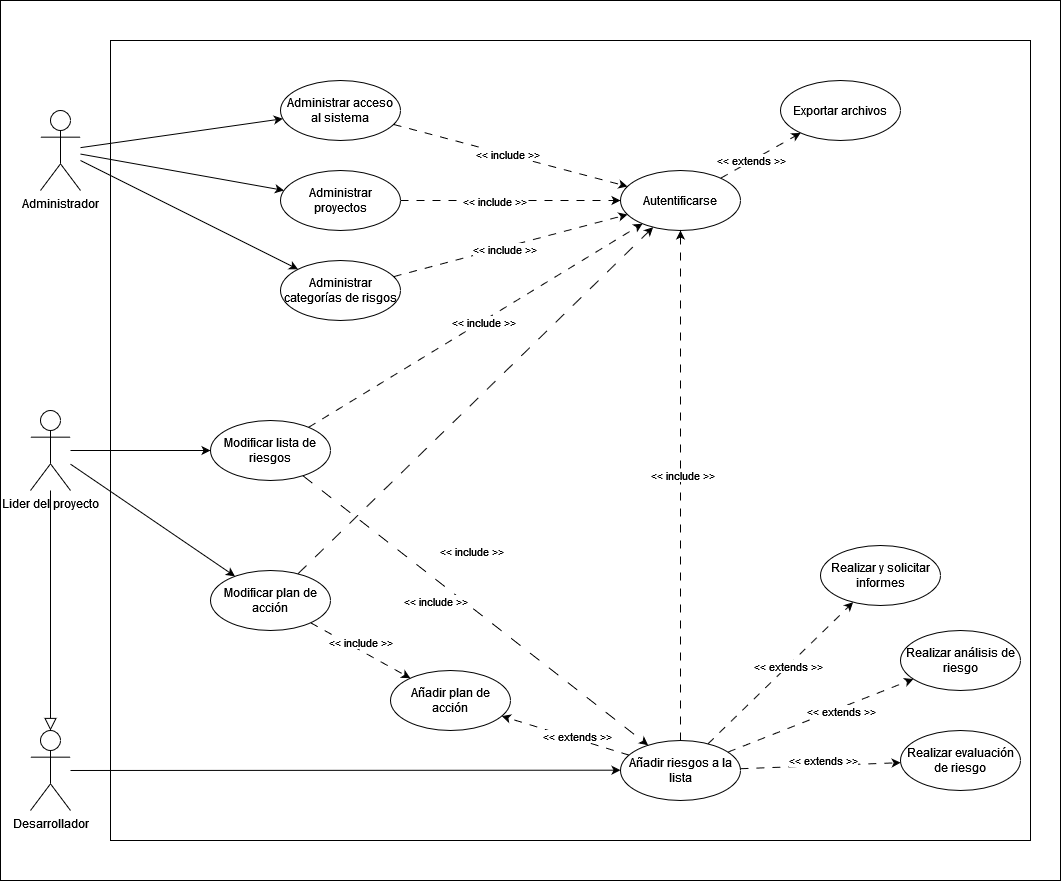

The diagram above was exported from draw.io. Its source (the exported page's mxGraphModel, read from the mxfile embedded in the PNG):
<mxGraphModel dx="1457" dy="847" grid="1" gridSize="10" guides="1" tooltips="1" connect="1" arrows="1" fold="1" page="1" pageScale="1" pageWidth="827" pageHeight="1169" math="0" shadow="0">
  <root>
    <mxCell id="0" />
    <mxCell id="1" parent="0" />
    <mxCell id="-5TUY3w5zbnfjcx4eBSF-23" value="" style="rounded=0;whiteSpace=wrap;html=1;" parent="1" vertex="1">
      <mxGeometry x="290" y="120" width="1060" height="880" as="geometry" />
    </mxCell>
    <mxCell id="-5TUY3w5zbnfjcx4eBSF-76" value="" style="rounded=0;whiteSpace=wrap;html=1;" parent="1" vertex="1">
      <mxGeometry x="400" y="160" width="920" height="800" as="geometry" />
    </mxCell>
    <mxCell id="-5TUY3w5zbnfjcx4eBSF-77" style="rounded=0;orthogonalLoop=1;jettySize=auto;html=1;" parent="1" source="-5TUY3w5zbnfjcx4eBSF-79" target="-5TUY3w5zbnfjcx4eBSF-89" edge="1">
      <mxGeometry relative="1" as="geometry" />
    </mxCell>
    <mxCell id="-5TUY3w5zbnfjcx4eBSF-78" style="rounded=0;orthogonalLoop=1;jettySize=auto;html=1;" parent="1" source="-5TUY3w5zbnfjcx4eBSF-79" target="-5TUY3w5zbnfjcx4eBSF-92" edge="1">
      <mxGeometry relative="1" as="geometry" />
    </mxCell>
    <mxCell id="dsdEelzjTaVAezbVnpXR-1" style="rounded=0;orthogonalLoop=1;jettySize=auto;html=1;" parent="1" source="-5TUY3w5zbnfjcx4eBSF-79" target="-5TUY3w5zbnfjcx4eBSF-113" edge="1">
      <mxGeometry relative="1" as="geometry" />
    </mxCell>
    <mxCell id="-5TUY3w5zbnfjcx4eBSF-79" value="Administrador" style="shape=umlActor;verticalLabelPosition=bottom;verticalAlign=top;html=1;outlineConnect=0;" parent="1" vertex="1">
      <mxGeometry x="330" y="230" width="40" height="80" as="geometry" />
    </mxCell>
    <mxCell id="-5TUY3w5zbnfjcx4eBSF-82" style="edgeStyle=none;rounded=0;orthogonalLoop=1;jettySize=auto;html=1;" parent="1" source="-5TUY3w5zbnfjcx4eBSF-84" target="-5TUY3w5zbnfjcx4eBSF-118" edge="1">
      <mxGeometry relative="1" as="geometry" />
    </mxCell>
    <mxCell id="dX3sOXWLlkZk12BEzYUn-5" style="rounded=0;orthogonalLoop=1;jettySize=auto;html=1;" parent="1" source="-5TUY3w5zbnfjcx4eBSF-84" target="-5TUY3w5zbnfjcx4eBSF-110" edge="1">
      <mxGeometry relative="1" as="geometry" />
    </mxCell>
    <mxCell id="-5TUY3w5zbnfjcx4eBSF-84" value="Lider del proyecto" style="shape=umlActor;verticalLabelPosition=bottom;verticalAlign=top;html=1;outlineConnect=0;" parent="1" vertex="1">
      <mxGeometry x="320" y="530" width="40" height="80" as="geometry" />
    </mxCell>
    <mxCell id="-5TUY3w5zbnfjcx4eBSF-85" style="rounded=0;orthogonalLoop=1;jettySize=auto;html=1;" parent="1" source="-5TUY3w5zbnfjcx4eBSF-86" target="-5TUY3w5zbnfjcx4eBSF-107" edge="1">
      <mxGeometry relative="1" as="geometry" />
    </mxCell>
    <mxCell id="-5TUY3w5zbnfjcx4eBSF-132" style="edgeStyle=none;rounded=0;orthogonalLoop=1;jettySize=auto;html=1;endArrow=block;endFill=0;endSize=10;" parent="1" source="-5TUY3w5zbnfjcx4eBSF-84" target="-5TUY3w5zbnfjcx4eBSF-86" edge="1">
      <mxGeometry relative="1" as="geometry">
        <mxPoint x="370" y="840" as="sourcePoint" />
        <mxPoint x="370" y="640" as="targetPoint" />
      </mxGeometry>
    </mxCell>
    <mxCell id="-5TUY3w5zbnfjcx4eBSF-86" value="Desarrollador" style="shape=umlActor;verticalLabelPosition=bottom;verticalAlign=top;html=1;outlineConnect=0;" parent="1" vertex="1">
      <mxGeometry x="320" y="850" width="40" height="80" as="geometry" />
    </mxCell>
    <mxCell id="-5TUY3w5zbnfjcx4eBSF-87" style="edgeStyle=none;rounded=0;orthogonalLoop=1;jettySize=auto;html=1;dashed=1;dashPattern=8 8;" parent="1" source="-5TUY3w5zbnfjcx4eBSF-89" target="-5TUY3w5zbnfjcx4eBSF-121" edge="1">
      <mxGeometry relative="1" as="geometry" />
    </mxCell>
    <mxCell id="-5TUY3w5zbnfjcx4eBSF-88" value="&amp;lt;&amp;lt; include &amp;gt;&amp;gt;" style="edgeLabel;html=1;align=center;verticalAlign=middle;resizable=0;points=[];" parent="-5TUY3w5zbnfjcx4eBSF-87" vertex="1" connectable="0">
      <mxGeometry x="-0.0395" y="1" relative="1" as="geometry">
        <mxPoint as="offset" />
      </mxGeometry>
    </mxCell>
    <mxCell id="-5TUY3w5zbnfjcx4eBSF-89" value="Administrar acceso al sistema" style="ellipse;whiteSpace=wrap;html=1;" parent="1" vertex="1">
      <mxGeometry x="570" y="200" width="120" height="60" as="geometry" />
    </mxCell>
    <mxCell id="-5TUY3w5zbnfjcx4eBSF-90" style="edgeStyle=none;rounded=0;orthogonalLoop=1;jettySize=auto;html=1;dashed=1;dashPattern=8 8;" parent="1" source="-5TUY3w5zbnfjcx4eBSF-92" target="-5TUY3w5zbnfjcx4eBSF-121" edge="1">
      <mxGeometry relative="1" as="geometry" />
    </mxCell>
    <mxCell id="-5TUY3w5zbnfjcx4eBSF-91" value="&amp;lt;&amp;lt; include &amp;gt;&amp;gt;" style="edgeLabel;html=1;align=center;verticalAlign=middle;resizable=0;points=[];" parent="-5TUY3w5zbnfjcx4eBSF-90" vertex="1" connectable="0">
      <mxGeometry x="-0.1476" relative="1" as="geometry">
        <mxPoint as="offset" />
      </mxGeometry>
    </mxCell>
    <mxCell id="-5TUY3w5zbnfjcx4eBSF-92" value="Administrar proyectos" style="ellipse;whiteSpace=wrap;html=1;" parent="1" vertex="1">
      <mxGeometry x="570" y="290" width="120" height="60" as="geometry" />
    </mxCell>
    <mxCell id="-5TUY3w5zbnfjcx4eBSF-93" value="Exportar archivos" style="ellipse;whiteSpace=wrap;html=1;" parent="1" vertex="1">
      <mxGeometry x="1070" y="200" width="120" height="60" as="geometry" />
    </mxCell>
    <mxCell id="-5TUY3w5zbnfjcx4eBSF-101" style="edgeStyle=none;rounded=0;orthogonalLoop=1;jettySize=auto;html=1;dashed=1;dashPattern=8 8;" parent="1" source="-5TUY3w5zbnfjcx4eBSF-107" target="-5TUY3w5zbnfjcx4eBSF-114" edge="1">
      <mxGeometry relative="1" as="geometry" />
    </mxCell>
    <mxCell id="-5TUY3w5zbnfjcx4eBSF-102" value="&amp;lt;&amp;lt; extends &amp;gt;&amp;gt;" style="edgeLabel;html=1;align=center;verticalAlign=middle;resizable=0;points=[];" parent="-5TUY3w5zbnfjcx4eBSF-101" vertex="1" connectable="0">
      <mxGeometry x="0.0329" y="-1" relative="1" as="geometry">
        <mxPoint x="-1" y="-7" as="offset" />
      </mxGeometry>
    </mxCell>
    <mxCell id="-5TUY3w5zbnfjcx4eBSF-103" style="edgeStyle=none;rounded=0;orthogonalLoop=1;jettySize=auto;html=1;dashed=1;dashPattern=8 8;" parent="1" source="-5TUY3w5zbnfjcx4eBSF-107" target="-5TUY3w5zbnfjcx4eBSF-115" edge="1">
      <mxGeometry relative="1" as="geometry" />
    </mxCell>
    <mxCell id="-5TUY3w5zbnfjcx4eBSF-104" value="&amp;lt;&amp;lt; extends &amp;gt;&amp;gt;" style="edgeLabel;html=1;align=center;verticalAlign=middle;resizable=0;points=[];" parent="-5TUY3w5zbnfjcx4eBSF-103" vertex="1" connectable="0">
      <mxGeometry x="-0.1747" y="-3" relative="1" as="geometry">
        <mxPoint x="-1" as="offset" />
      </mxGeometry>
    </mxCell>
    <mxCell id="-5TUY3w5zbnfjcx4eBSF-105" style="edgeStyle=none;rounded=0;orthogonalLoop=1;jettySize=auto;html=1;dashed=1;dashPattern=8 8;" parent="1" source="-5TUY3w5zbnfjcx4eBSF-107" target="-5TUY3w5zbnfjcx4eBSF-124" edge="1">
      <mxGeometry relative="1" as="geometry" />
    </mxCell>
    <mxCell id="-5TUY3w5zbnfjcx4eBSF-106" value="&amp;lt;&amp;lt; extends &amp;gt;&amp;gt;" style="edgeLabel;html=1;align=center;verticalAlign=middle;resizable=0;points=[];" parent="-5TUY3w5zbnfjcx4eBSF-105" vertex="1" connectable="0">
      <mxGeometry x="0.1032" relative="1" as="geometry">
        <mxPoint as="offset" />
      </mxGeometry>
    </mxCell>
    <mxCell id="D7hPwTgN9Ad0S_OiSbyl-2" style="rounded=0;orthogonalLoop=1;jettySize=auto;html=1;dashed=1;dashPattern=8 8;" parent="1" source="-5TUY3w5zbnfjcx4eBSF-107" target="D7hPwTgN9Ad0S_OiSbyl-1" edge="1">
      <mxGeometry relative="1" as="geometry" />
    </mxCell>
    <mxCell id="-5TUY3w5zbnfjcx4eBSF-107" value="Añadir riesgos a la lista" style="ellipse;whiteSpace=wrap;html=1;" parent="1" vertex="1">
      <mxGeometry x="910" y="860" width="120" height="60" as="geometry" />
    </mxCell>
    <mxCell id="dX3sOXWLlkZk12BEzYUn-7" style="rounded=0;orthogonalLoop=1;jettySize=auto;html=1;dashed=1;dashPattern=12 12;" parent="1" source="-5TUY3w5zbnfjcx4eBSF-110" target="-5TUY3w5zbnfjcx4eBSF-107" edge="1">
      <mxGeometry relative="1" as="geometry" />
    </mxCell>
    <mxCell id="-5TUY3w5zbnfjcx4eBSF-110" value="Modificar lista de riesgos" style="ellipse;whiteSpace=wrap;html=1;" parent="1" vertex="1">
      <mxGeometry x="500" y="540" width="120" height="60" as="geometry" />
    </mxCell>
    <mxCell id="-5TUY3w5zbnfjcx4eBSF-111" style="edgeStyle=none;rounded=0;orthogonalLoop=1;jettySize=auto;html=1;dashed=1;dashPattern=8 8;" parent="1" source="-5TUY3w5zbnfjcx4eBSF-113" target="-5TUY3w5zbnfjcx4eBSF-121" edge="1">
      <mxGeometry relative="1" as="geometry" />
    </mxCell>
    <mxCell id="-5TUY3w5zbnfjcx4eBSF-112" value="&amp;lt;&amp;lt; include &amp;gt;&amp;gt;" style="edgeLabel;html=1;align=center;verticalAlign=middle;resizable=0;points=[];" parent="-5TUY3w5zbnfjcx4eBSF-111" vertex="1" connectable="0">
      <mxGeometry x="-0.0681" y="-1" relative="1" as="geometry">
        <mxPoint as="offset" />
      </mxGeometry>
    </mxCell>
    <mxCell id="-5TUY3w5zbnfjcx4eBSF-113" value="Administrar categorías de risgos" style="ellipse;whiteSpace=wrap;html=1;" parent="1" vertex="1">
      <mxGeometry x="570" y="380" width="120" height="60" as="geometry" />
    </mxCell>
    <mxCell id="-5TUY3w5zbnfjcx4eBSF-114" value="Realizar evaluación de riesgo" style="ellipse;whiteSpace=wrap;html=1;" parent="1" vertex="1">
      <mxGeometry x="1190" y="850" width="120" height="60" as="geometry" />
    </mxCell>
    <mxCell id="-5TUY3w5zbnfjcx4eBSF-115" value="&lt;div&gt;Añadir plan de&lt;/div&gt;&lt;div&gt;acción&lt;/div&gt;" style="ellipse;whiteSpace=wrap;html=1;" parent="1" vertex="1">
      <mxGeometry x="680" y="790" width="120" height="60" as="geometry" />
    </mxCell>
    <mxCell id="-5TUY3w5zbnfjcx4eBSF-116" style="edgeStyle=none;rounded=0;orthogonalLoop=1;jettySize=auto;html=1;dashed=1;dashPattern=8 8;" parent="1" source="-5TUY3w5zbnfjcx4eBSF-118" target="-5TUY3w5zbnfjcx4eBSF-115" edge="1">
      <mxGeometry relative="1" as="geometry" />
    </mxCell>
    <mxCell id="-5TUY3w5zbnfjcx4eBSF-117" value="&amp;lt;&amp;lt; include &amp;gt;&amp;gt;" style="edgeLabel;html=1;align=center;verticalAlign=middle;resizable=0;points=[];" parent="-5TUY3w5zbnfjcx4eBSF-116" vertex="1" connectable="0">
      <mxGeometry x="0.0542" y="1" relative="1" as="geometry">
        <mxPoint x="-4" y="-9" as="offset" />
      </mxGeometry>
    </mxCell>
    <mxCell id="dX3sOXWLlkZk12BEzYUn-6" style="rounded=0;orthogonalLoop=1;jettySize=auto;html=1;dashed=1;dashPattern=12 12;" parent="1" source="-5TUY3w5zbnfjcx4eBSF-118" target="-5TUY3w5zbnfjcx4eBSF-121" edge="1">
      <mxGeometry relative="1" as="geometry" />
    </mxCell>
    <mxCell id="-5TUY3w5zbnfjcx4eBSF-118" value="Modificar plan de acción" style="ellipse;whiteSpace=wrap;html=1;" parent="1" vertex="1">
      <mxGeometry x="500" y="690" width="120" height="60" as="geometry" />
    </mxCell>
    <mxCell id="-5TUY3w5zbnfjcx4eBSF-119" style="edgeStyle=none;rounded=0;orthogonalLoop=1;jettySize=auto;html=1;dashed=1;dashPattern=8 8;" parent="1" source="-5TUY3w5zbnfjcx4eBSF-121" target="-5TUY3w5zbnfjcx4eBSF-93" edge="1">
      <mxGeometry relative="1" as="geometry" />
    </mxCell>
    <mxCell id="-5TUY3w5zbnfjcx4eBSF-120" value="&amp;lt;&amp;lt; extends &amp;gt;&amp;gt;" style="edgeLabel;html=1;align=center;verticalAlign=middle;resizable=0;points=[];" parent="-5TUY3w5zbnfjcx4eBSF-119" vertex="1" connectable="0">
      <mxGeometry x="-0.2266" y="1" relative="1" as="geometry">
        <mxPoint as="offset" />
      </mxGeometry>
    </mxCell>
    <mxCell id="-5TUY3w5zbnfjcx4eBSF-121" value="Autentificarse" style="ellipse;whiteSpace=wrap;html=1;" parent="1" vertex="1">
      <mxGeometry x="910" y="290" width="120" height="60" as="geometry" />
    </mxCell>
    <mxCell id="-5TUY3w5zbnfjcx4eBSF-124" value="Realizar y solicitar informes" style="ellipse;whiteSpace=wrap;html=1;" parent="1" vertex="1">
      <mxGeometry x="1110" y="665" width="120" height="60" as="geometry" />
    </mxCell>
    <mxCell id="v8ho_6EPoCGN8s73HlzQ-10" style="edgeStyle=none;rounded=0;orthogonalLoop=1;jettySize=auto;html=1;dashed=1;dashPattern=8 8;" parent="1" source="-5TUY3w5zbnfjcx4eBSF-110" target="-5TUY3w5zbnfjcx4eBSF-121" edge="1">
      <mxGeometry relative="1" as="geometry">
        <mxPoint x="556" y="616" as="sourcePoint" />
        <mxPoint x="944" y="354" as="targetPoint" />
      </mxGeometry>
    </mxCell>
    <mxCell id="v8ho_6EPoCGN8s73HlzQ-11" value="&amp;lt;&amp;lt; include &amp;gt;&amp;gt;" style="edgeLabel;html=1;align=center;verticalAlign=middle;resizable=0;points=[];" parent="v8ho_6EPoCGN8s73HlzQ-10" vertex="1" connectable="0">
      <mxGeometry x="0.0383" y="-1" relative="1" as="geometry">
        <mxPoint y="-1" as="offset" />
      </mxGeometry>
    </mxCell>
    <mxCell id="v8ho_6EPoCGN8s73HlzQ-15" style="edgeStyle=none;rounded=0;orthogonalLoop=1;jettySize=auto;html=1;dashed=1;dashPattern=8 8;" parent="1" source="-5TUY3w5zbnfjcx4eBSF-107" target="-5TUY3w5zbnfjcx4eBSF-121" edge="1">
      <mxGeometry relative="1" as="geometry">
        <mxPoint x="926" y="610" as="sourcePoint" />
        <mxPoint x="974" y="360" as="targetPoint" />
        <Array as="points" />
      </mxGeometry>
    </mxCell>
    <mxCell id="v8ho_6EPoCGN8s73HlzQ-16" value="&amp;lt;&amp;lt; include &amp;gt;&amp;gt;" style="edgeLabel;html=1;align=center;verticalAlign=middle;resizable=0;points=[];" parent="v8ho_6EPoCGN8s73HlzQ-15" vertex="1" connectable="0">
      <mxGeometry x="0.0383" y="-1" relative="1" as="geometry">
        <mxPoint y="-1" as="offset" />
      </mxGeometry>
    </mxCell>
    <mxCell id="D7hPwTgN9Ad0S_OiSbyl-1" value="Realizar análisis de riesgo" style="ellipse;whiteSpace=wrap;html=1;" parent="1" vertex="1">
      <mxGeometry x="1190" y="750" width="120" height="60" as="geometry" />
    </mxCell>
    <mxCell id="D7hPwTgN9Ad0S_OiSbyl-5" value="&amp;lt;&amp;lt; extends &amp;gt;&amp;gt;" style="edgeLabel;html=1;align=center;verticalAlign=middle;resizable=0;points=[];" parent="1" vertex="1" connectable="0">
      <mxGeometry x="1129.9973848297927" y="830.0029337339619" as="geometry" />
    </mxCell>
    <mxCell id="dX3sOXWLlkZk12BEzYUn-8" value="&amp;lt;&amp;lt; include &amp;gt;&amp;gt;" style="edgeLabel;html=1;align=center;verticalAlign=middle;resizable=0;points=[];" parent="1" vertex="1" connectable="0">
      <mxGeometry x="723.998948358475" y="719.9998328742906" as="geometry" />
    </mxCell>
    <mxCell id="dX3sOXWLlkZk12BEzYUn-10" value="&amp;lt;&amp;lt; include &amp;gt;&amp;gt;" style="edgeLabel;html=1;align=center;verticalAlign=middle;resizable=0;points=[];" parent="1" vertex="1" connectable="0">
      <mxGeometry x="759.998948358475" y="669.9998328742906" as="geometry" />
    </mxCell>
  </root>
</mxGraphModel>